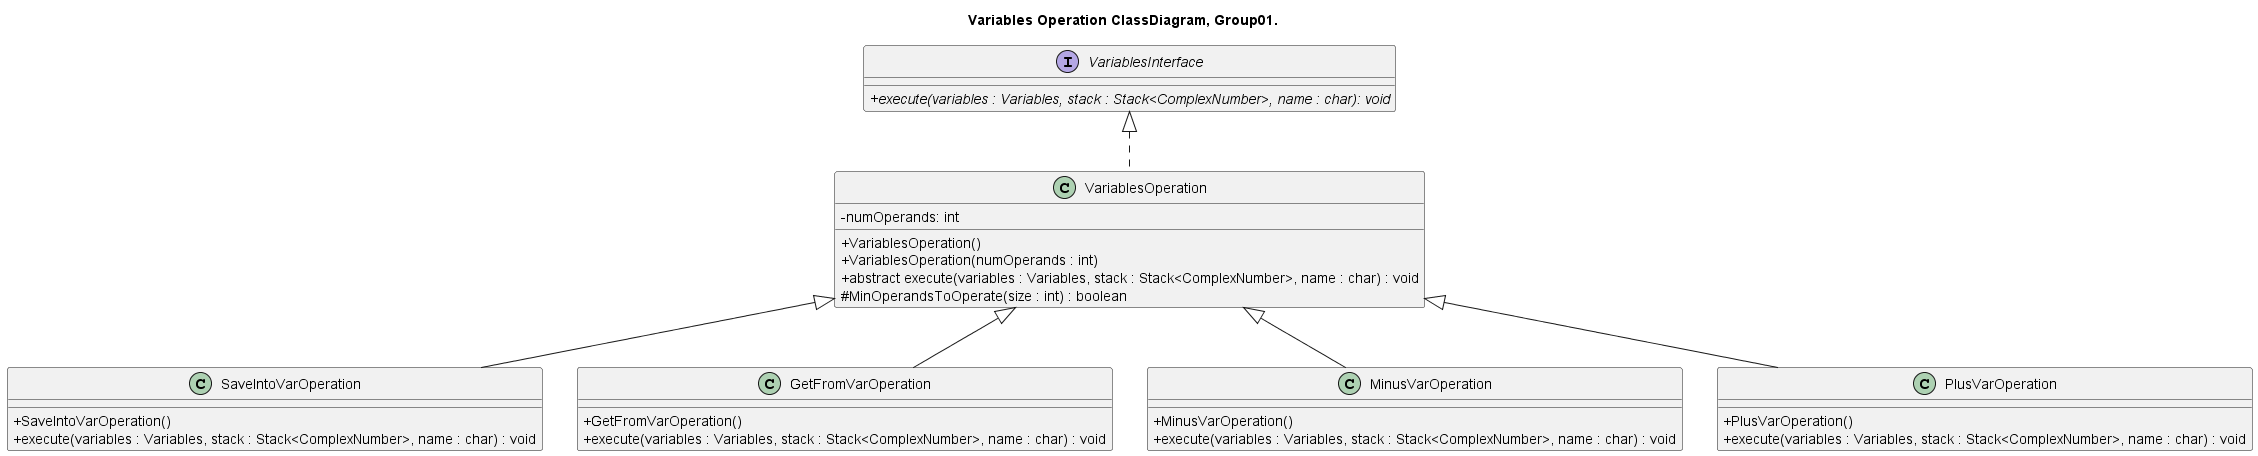

The diagram above was rendered by PlantUML. Its source (embedded in the PNG):
@startuml ClassDiagram_group01


title Variables Operation ClassDiagram, Group01.

skinparam ClassAttributeIconSize 0

interface VariablesInterface{
	+ {abstract} execute(variables : Variables, stack : Stack<ComplexNumber>, name : char): void
}

abstract class VariablesOperation{
	- numOperands: int
	+ VariablesOperation()	
	+ VariablesOperation(numOperands : int)
	+ abstract execute(variables : Variables, stack : Stack<ComplexNumber>, name : char) : void
	# MinOperandsToOperate(size : int) : boolean
}

class SaveIntoVarOperation{
        + SaveIntoVarOperation()
        + execute(variables : Variables, stack : Stack<ComplexNumber>, name : char) : void
}

class GetFromVarOperation{
        + GetFromVarOperation()
        + execute(variables : Variables, stack : Stack<ComplexNumber>, name : char) : void
}

class MinusVarOperation{
        + MinusVarOperation()
        + execute(variables : Variables, stack : Stack<ComplexNumber>, name : char) : void
}

class PlusVarOperation{
        + PlusVarOperation()
        + execute(variables : Variables, stack : Stack<ComplexNumber>, name : char) : void
}

class VariablesOperation implements VariablesInterface 
class SaveIntoVarOperation extends VariablesOperation
class GetFromVarOperation extends VariablesOperation
class MinusVarOperation extends VariablesOperation
class PlusVarOperation extends VariablesOperation

@enduml